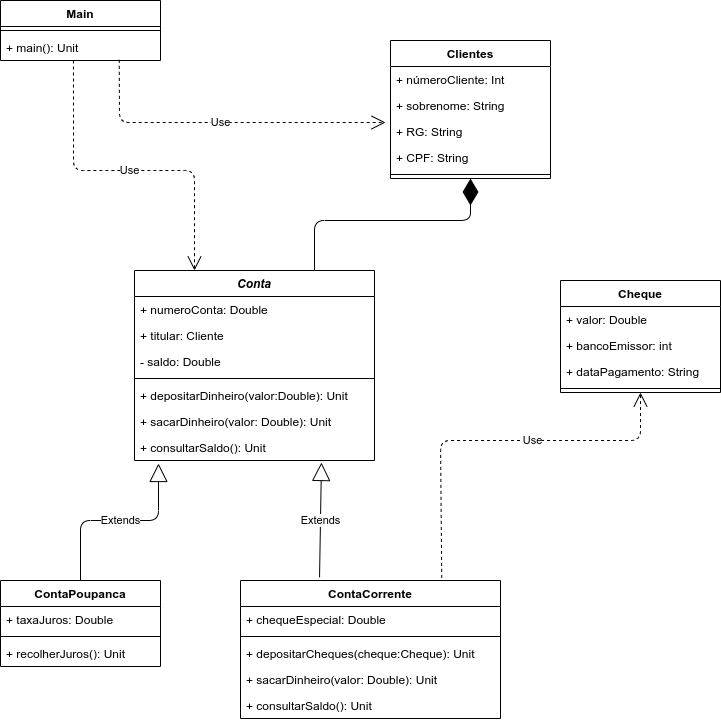

The diagram above was exported from draw.io. Its source (the exported page's mxGraphModel, read from the mxfile embedded in the PNG):
<mxGraphModel dx="2302" dy="752" grid="1" gridSize="10" guides="1" tooltips="1" connect="1" arrows="1" fold="1" page="1" pageScale="1" pageWidth="827" pageHeight="1169" math="0" shadow="0">
  <root>
    <mxCell id="0" />
    <mxCell id="1" parent="0" />
    <mxCell id="IcCSswfdh4czgRJeMNor-5" value="Main" style="swimlane;fontStyle=1;align=center;verticalAlign=top;childLayout=stackLayout;horizontal=1;startSize=26;horizontalStack=0;resizeParent=1;resizeParentMax=0;resizeLast=0;collapsible=1;marginBottom=0;" parent="1" vertex="1">
      <mxGeometry x="40" y="40" width="160" height="60" as="geometry" />
    </mxCell>
    <mxCell id="IcCSswfdh4czgRJeMNor-7" value="" style="line;strokeWidth=1;fillColor=none;align=left;verticalAlign=middle;spacingTop=-1;spacingLeft=3;spacingRight=3;rotatable=0;labelPosition=right;points=[];portConstraint=eastwest;" parent="IcCSswfdh4czgRJeMNor-5" vertex="1">
      <mxGeometry y="26" width="160" height="8" as="geometry" />
    </mxCell>
    <mxCell id="IcCSswfdh4czgRJeMNor-8" value="+ main(): Unit" style="text;strokeColor=none;fillColor=none;align=left;verticalAlign=top;spacingLeft=4;spacingRight=4;overflow=hidden;rotatable=0;points=[[0,0.5],[1,0.5]];portConstraint=eastwest;" parent="IcCSswfdh4czgRJeMNor-5" vertex="1">
      <mxGeometry y="34" width="160" height="26" as="geometry" />
    </mxCell>
    <mxCell id="IcCSswfdh4czgRJeMNor-29" value="Extends" style="endArrow=block;endSize=16;endFill=0;html=1;entryX=0.1;entryY=1.115;entryDx=0;entryDy=0;entryPerimeter=0;exitX=0.5;exitY=0;exitDx=0;exitDy=0;" parent="1" source="IcCSswfdh4czgRJeMNor-16" target="IcCSswfdh4czgRJeMNor-27" edge="1">
      <mxGeometry x="0.0256" width="160" relative="1" as="geometry">
        <mxPoint x="400" y="500" as="sourcePoint" />
        <mxPoint x="560" y="500" as="targetPoint" />
        <Array as="points">
          <mxPoint x="120" y="560" />
          <mxPoint x="198" y="560" />
        </Array>
        <mxPoint as="offset" />
      </mxGeometry>
    </mxCell>
    <mxCell id="IcCSswfdh4czgRJeMNor-12" value="Conta" style="swimlane;fontStyle=3;align=center;verticalAlign=top;childLayout=stackLayout;horizontal=1;startSize=26;horizontalStack=0;resizeParent=1;resizeParentMax=0;resizeLast=0;collapsible=1;marginBottom=0;" parent="1" vertex="1">
      <mxGeometry x="174" y="310" width="240" height="190" as="geometry" />
    </mxCell>
    <mxCell id="IcCSswfdh4czgRJeMNor-49" value="+ numeroConta: Double" style="text;strokeColor=none;fillColor=none;align=left;verticalAlign=top;spacingLeft=4;spacingRight=4;overflow=hidden;rotatable=0;points=[[0,0.5],[1,0.5]];portConstraint=eastwest;" parent="IcCSswfdh4czgRJeMNor-12" vertex="1">
      <mxGeometry y="26" width="240" height="26" as="geometry" />
    </mxCell>
    <mxCell id="IcCSswfdh4czgRJeMNor-51" value="+ titular: Cliente" style="text;strokeColor=none;fillColor=none;align=left;verticalAlign=top;spacingLeft=4;spacingRight=4;overflow=hidden;rotatable=0;points=[[0,0.5],[1,0.5]];portConstraint=eastwest;" parent="IcCSswfdh4czgRJeMNor-12" vertex="1">
      <mxGeometry y="52" width="240" height="26" as="geometry" />
    </mxCell>
    <mxCell id="IcCSswfdh4czgRJeMNor-50" value="- saldo: Double" style="text;strokeColor=none;fillColor=none;align=left;verticalAlign=top;spacingLeft=4;spacingRight=4;overflow=hidden;rotatable=0;points=[[0,0.5],[1,0.5]];portConstraint=eastwest;" parent="IcCSswfdh4czgRJeMNor-12" vertex="1">
      <mxGeometry y="78" width="240" height="26" as="geometry" />
    </mxCell>
    <mxCell id="IcCSswfdh4czgRJeMNor-14" value="" style="line;strokeWidth=1;fillColor=none;align=left;verticalAlign=middle;spacingTop=-1;spacingLeft=3;spacingRight=3;rotatable=0;labelPosition=right;points=[];portConstraint=eastwest;" parent="IcCSswfdh4czgRJeMNor-12" vertex="1">
      <mxGeometry y="104" width="240" height="8" as="geometry" />
    </mxCell>
    <mxCell id="IcCSswfdh4czgRJeMNor-15" value="+ depositarDinheiro(valor:Double): Unit" style="text;strokeColor=none;fillColor=none;align=left;verticalAlign=top;spacingLeft=4;spacingRight=4;overflow=hidden;rotatable=0;points=[[0,0.5],[1,0.5]];portConstraint=eastwest;" parent="IcCSswfdh4czgRJeMNor-12" vertex="1">
      <mxGeometry y="112" width="240" height="26" as="geometry" />
    </mxCell>
    <mxCell id="IcCSswfdh4czgRJeMNor-26" value="+ sacarDinheiro(valor: Double): Unit" style="text;strokeColor=none;fillColor=none;align=left;verticalAlign=top;spacingLeft=4;spacingRight=4;overflow=hidden;rotatable=0;points=[[0,0.5],[1,0.5]];portConstraint=eastwest;" parent="IcCSswfdh4czgRJeMNor-12" vertex="1">
      <mxGeometry y="138" width="240" height="26" as="geometry" />
    </mxCell>
    <mxCell id="IcCSswfdh4czgRJeMNor-27" value="+ consultarSaldo(): Unit" style="text;strokeColor=none;fillColor=none;align=left;verticalAlign=top;spacingLeft=4;spacingRight=4;overflow=hidden;rotatable=0;points=[[0,0.5],[1,0.5]];portConstraint=eastwest;" parent="IcCSswfdh4czgRJeMNor-12" vertex="1">
      <mxGeometry y="164" width="240" height="26" as="geometry" />
    </mxCell>
    <mxCell id="IcCSswfdh4czgRJeMNor-31" value="Extends" style="endArrow=block;endSize=16;endFill=0;html=1;entryX=0.779;entryY=1.077;entryDx=0;entryDy=0;entryPerimeter=0;exitX=0.304;exitY=-0.023;exitDx=0;exitDy=0;exitPerimeter=0;" parent="1" source="IcCSswfdh4czgRJeMNor-20" target="IcCSswfdh4czgRJeMNor-27" edge="1">
      <mxGeometry width="160" relative="1" as="geometry">
        <mxPoint x="380" y="630" as="sourcePoint" />
        <mxPoint x="540" y="630" as="targetPoint" />
      </mxGeometry>
    </mxCell>
    <mxCell id="IcCSswfdh4czgRJeMNor-32" value="Cheque" style="swimlane;fontStyle=1;align=center;verticalAlign=top;childLayout=stackLayout;horizontal=1;startSize=26;horizontalStack=0;resizeParent=1;resizeParentMax=0;resizeLast=0;collapsible=1;marginBottom=0;" parent="1" vertex="1">
      <mxGeometry x="600" y="320" width="160" height="112" as="geometry" />
    </mxCell>
    <mxCell id="IcCSswfdh4czgRJeMNor-33" value="+ valor: Double" style="text;strokeColor=none;fillColor=none;align=left;verticalAlign=top;spacingLeft=4;spacingRight=4;overflow=hidden;rotatable=0;points=[[0,0.5],[1,0.5]];portConstraint=eastwest;" parent="IcCSswfdh4czgRJeMNor-32" vertex="1">
      <mxGeometry y="26" width="160" height="26" as="geometry" />
    </mxCell>
    <mxCell id="IcCSswfdh4czgRJeMNor-36" value="+ bancoEmissor: int" style="text;strokeColor=none;fillColor=none;align=left;verticalAlign=top;spacingLeft=4;spacingRight=4;overflow=hidden;rotatable=0;points=[[0,0.5],[1,0.5]];portConstraint=eastwest;" parent="IcCSswfdh4czgRJeMNor-32" vertex="1">
      <mxGeometry y="52" width="160" height="26" as="geometry" />
    </mxCell>
    <mxCell id="IcCSswfdh4czgRJeMNor-37" value="+ dataPagamento: String" style="text;strokeColor=none;fillColor=none;align=left;verticalAlign=top;spacingLeft=4;spacingRight=4;overflow=hidden;rotatable=0;points=[[0,0.5],[1,0.5]];portConstraint=eastwest;" parent="IcCSswfdh4czgRJeMNor-32" vertex="1">
      <mxGeometry y="78" width="160" height="26" as="geometry" />
    </mxCell>
    <mxCell id="IcCSswfdh4czgRJeMNor-34" value="" style="line;strokeWidth=1;fillColor=none;align=left;verticalAlign=middle;spacingTop=-1;spacingLeft=3;spacingRight=3;rotatable=0;labelPosition=right;points=[];portConstraint=eastwest;" parent="IcCSswfdh4czgRJeMNor-32" vertex="1">
      <mxGeometry y="104" width="160" height="8" as="geometry" />
    </mxCell>
    <mxCell id="IcCSswfdh4czgRJeMNor-45" value="" style="endArrow=diamondThin;endFill=1;endSize=24;html=1;exitX=0.75;exitY=0;exitDx=0;exitDy=0;entryX=0.5;entryY=1;entryDx=0;entryDy=0;" parent="1" source="IcCSswfdh4czgRJeMNor-12" target="IcCSswfdh4czgRJeMNor-1" edge="1">
      <mxGeometry width="160" relative="1" as="geometry">
        <mxPoint x="380" y="310" as="sourcePoint" />
        <mxPoint x="354" y="218" as="targetPoint" />
        <Array as="points">
          <mxPoint x="354" y="260" />
          <mxPoint x="510" y="260" />
        </Array>
      </mxGeometry>
    </mxCell>
    <mxCell id="IcCSswfdh4czgRJeMNor-46" value="Use" style="endArrow=open;endSize=12;dashed=1;html=1;entryX=-0.031;entryY=0.154;entryDx=0;entryDy=0;entryPerimeter=0;exitX=0.742;exitY=0.974;exitDx=0;exitDy=0;exitPerimeter=0;" parent="1" source="IcCSswfdh4czgRJeMNor-8" target="IcCSswfdh4czgRJeMNor-10" edge="1">
      <mxGeometry width="160" relative="1" as="geometry">
        <mxPoint x="160" y="140" as="sourcePoint" />
        <mxPoint x="540" y="310" as="targetPoint" />
        <Array as="points">
          <mxPoint x="159" y="162" />
        </Array>
      </mxGeometry>
    </mxCell>
    <mxCell id="IcCSswfdh4czgRJeMNor-47" value="Use" style="endArrow=open;endSize=12;dashed=1;html=1;exitX=0.456;exitY=1;exitDx=0;exitDy=0;exitPerimeter=0;entryX=0.25;entryY=0;entryDx=0;entryDy=0;" parent="1" source="IcCSswfdh4czgRJeMNor-8" target="IcCSswfdh4czgRJeMNor-12" edge="1">
      <mxGeometry width="160" relative="1" as="geometry">
        <mxPoint x="124.07999999999993" y="136" as="sourcePoint" />
        <mxPoint x="285.03999999999996" y="172.00400000000002" as="targetPoint" />
        <Array as="points">
          <mxPoint x="113" y="160" />
          <mxPoint x="113" y="210" />
          <mxPoint x="234" y="210" />
        </Array>
      </mxGeometry>
    </mxCell>
    <mxCell id="IcCSswfdh4czgRJeMNor-1" value="Clientes" style="swimlane;fontStyle=1;align=center;verticalAlign=top;childLayout=stackLayout;horizontal=1;startSize=26;horizontalStack=0;resizeParent=1;resizeParentMax=0;resizeLast=0;collapsible=1;marginBottom=0;" parent="1" vertex="1">
      <mxGeometry x="430" y="80" width="160" height="138" as="geometry" />
    </mxCell>
    <mxCell id="IcCSswfdh4czgRJeMNor-2" value="+ númeroCliente: Int" style="text;strokeColor=none;fillColor=none;align=left;verticalAlign=top;spacingLeft=4;spacingRight=4;overflow=hidden;rotatable=0;points=[[0,0.5],[1,0.5]];portConstraint=eastwest;" parent="IcCSswfdh4czgRJeMNor-1" vertex="1">
      <mxGeometry y="26" width="160" height="26" as="geometry" />
    </mxCell>
    <mxCell id="IcCSswfdh4czgRJeMNor-9" value="+ sobrenome: String" style="text;strokeColor=none;fillColor=none;align=left;verticalAlign=top;spacingLeft=4;spacingRight=4;overflow=hidden;rotatable=0;points=[[0,0.5],[1,0.5]];portConstraint=eastwest;" parent="IcCSswfdh4czgRJeMNor-1" vertex="1">
      <mxGeometry y="52" width="160" height="26" as="geometry" />
    </mxCell>
    <mxCell id="IcCSswfdh4czgRJeMNor-10" value="+ RG: String" style="text;strokeColor=none;fillColor=none;align=left;verticalAlign=top;spacingLeft=4;spacingRight=4;overflow=hidden;rotatable=0;points=[[0,0.5],[1,0.5]];portConstraint=eastwest;" parent="IcCSswfdh4czgRJeMNor-1" vertex="1">
      <mxGeometry y="78" width="160" height="26" as="geometry" />
    </mxCell>
    <mxCell id="IcCSswfdh4czgRJeMNor-11" value="+ CPF: String" style="text;strokeColor=none;fillColor=none;align=left;verticalAlign=top;spacingLeft=4;spacingRight=4;overflow=hidden;rotatable=0;points=[[0,0.5],[1,0.5]];portConstraint=eastwest;" parent="IcCSswfdh4czgRJeMNor-1" vertex="1">
      <mxGeometry y="104" width="160" height="26" as="geometry" />
    </mxCell>
    <mxCell id="IcCSswfdh4czgRJeMNor-3" value="" style="line;strokeWidth=1;fillColor=none;align=left;verticalAlign=middle;spacingTop=-1;spacingLeft=3;spacingRight=3;rotatable=0;labelPosition=right;points=[];portConstraint=eastwest;" parent="IcCSswfdh4czgRJeMNor-1" vertex="1">
      <mxGeometry y="130" width="160" height="8" as="geometry" />
    </mxCell>
    <mxCell id="IcCSswfdh4czgRJeMNor-48" value="Use" style="endArrow=open;endSize=12;dashed=1;html=1;entryX=0.5;entryY=1;entryDx=0;entryDy=0;exitX=0.774;exitY=-0.019;exitDx=0;exitDy=0;exitPerimeter=0;" parent="1" source="IcCSswfdh4czgRJeMNor-20" target="IcCSswfdh4czgRJeMNor-32" edge="1">
      <mxGeometry x="0.191" width="160" relative="1" as="geometry">
        <mxPoint x="630" y="360" as="sourcePoint" />
        <mxPoint x="790" y="360" as="targetPoint" />
        <Array as="points">
          <mxPoint x="480" y="480" />
          <mxPoint x="680" y="480" />
        </Array>
        <mxPoint as="offset" />
      </mxGeometry>
    </mxCell>
    <mxCell id="IcCSswfdh4czgRJeMNor-16" value="ContaPoupanca" style="swimlane;fontStyle=1;align=center;verticalAlign=top;childLayout=stackLayout;horizontal=1;startSize=26;horizontalStack=0;resizeParent=1;resizeParentMax=0;resizeLast=0;collapsible=1;marginBottom=0;" parent="1" vertex="1">
      <mxGeometry x="40" y="620" width="160" height="86" as="geometry" />
    </mxCell>
    <mxCell id="IcCSswfdh4czgRJeMNor-17" value="+ taxaJuros: Double" style="text;strokeColor=none;fillColor=none;align=left;verticalAlign=top;spacingLeft=4;spacingRight=4;overflow=hidden;rotatable=0;points=[[0,0.5],[1,0.5]];portConstraint=eastwest;" parent="IcCSswfdh4czgRJeMNor-16" vertex="1">
      <mxGeometry y="26" width="160" height="26" as="geometry" />
    </mxCell>
    <mxCell id="IcCSswfdh4czgRJeMNor-18" value="" style="line;strokeWidth=1;fillColor=none;align=left;verticalAlign=middle;spacingTop=-1;spacingLeft=3;spacingRight=3;rotatable=0;labelPosition=right;points=[];portConstraint=eastwest;" parent="IcCSswfdh4czgRJeMNor-16" vertex="1">
      <mxGeometry y="52" width="160" height="8" as="geometry" />
    </mxCell>
    <mxCell id="IcCSswfdh4czgRJeMNor-19" value="+ recolherJuros(): Unit" style="text;strokeColor=none;fillColor=none;align=left;verticalAlign=top;spacingLeft=4;spacingRight=4;overflow=hidden;rotatable=0;points=[[0,0.5],[1,0.5]];portConstraint=eastwest;" parent="IcCSswfdh4czgRJeMNor-16" vertex="1">
      <mxGeometry y="60" width="160" height="26" as="geometry" />
    </mxCell>
    <mxCell id="IcCSswfdh4czgRJeMNor-20" value="ContaCorrente" style="swimlane;fontStyle=1;align=center;verticalAlign=top;childLayout=stackLayout;horizontal=1;startSize=26;horizontalStack=0;resizeParent=1;resizeParentMax=0;resizeLast=0;collapsible=1;marginBottom=0;" parent="1" vertex="1">
      <mxGeometry x="280" y="620" width="260" height="138" as="geometry" />
    </mxCell>
    <mxCell id="IcCSswfdh4czgRJeMNor-21" value="+ chequeEspecial: Double" style="text;strokeColor=none;fillColor=none;align=left;verticalAlign=top;spacingLeft=4;spacingRight=4;overflow=hidden;rotatable=0;points=[[0,0.5],[1,0.5]];portConstraint=eastwest;" parent="IcCSswfdh4czgRJeMNor-20" vertex="1">
      <mxGeometry y="26" width="260" height="26" as="geometry" />
    </mxCell>
    <mxCell id="IcCSswfdh4czgRJeMNor-22" value="" style="line;strokeWidth=1;fillColor=none;align=left;verticalAlign=middle;spacingTop=-1;spacingLeft=3;spacingRight=3;rotatable=0;labelPosition=right;points=[];portConstraint=eastwest;" parent="IcCSswfdh4czgRJeMNor-20" vertex="1">
      <mxGeometry y="52" width="260" height="8" as="geometry" />
    </mxCell>
    <mxCell id="IcCSswfdh4czgRJeMNor-23" value="+ depositarCheques(cheque:Cheque): Unit" style="text;strokeColor=none;fillColor=none;align=left;verticalAlign=top;spacingLeft=4;spacingRight=4;overflow=hidden;rotatable=0;points=[[0,0.5],[1,0.5]];portConstraint=eastwest;" parent="IcCSswfdh4czgRJeMNor-20" vertex="1">
      <mxGeometry y="60" width="260" height="26" as="geometry" />
    </mxCell>
    <mxCell id="IcCSswfdh4czgRJeMNor-39" value="+ sacarDinheiro(valor: Double): Unit" style="text;strokeColor=none;fillColor=none;align=left;verticalAlign=top;spacingLeft=4;spacingRight=4;overflow=hidden;rotatable=0;points=[[0,0.5],[1,0.5]];portConstraint=eastwest;" parent="IcCSswfdh4czgRJeMNor-20" vertex="1">
      <mxGeometry y="86" width="260" height="26" as="geometry" />
    </mxCell>
    <mxCell id="oQnQu1Eh9wlWA9hi7fj_-1" value="+ consultarSaldo(): Unit" style="text;strokeColor=none;fillColor=none;align=left;verticalAlign=top;spacingLeft=4;spacingRight=4;overflow=hidden;rotatable=0;points=[[0,0.5],[1,0.5]];portConstraint=eastwest;" vertex="1" parent="IcCSswfdh4czgRJeMNor-20">
      <mxGeometry y="112" width="260" height="26" as="geometry" />
    </mxCell>
  </root>
</mxGraphModel>